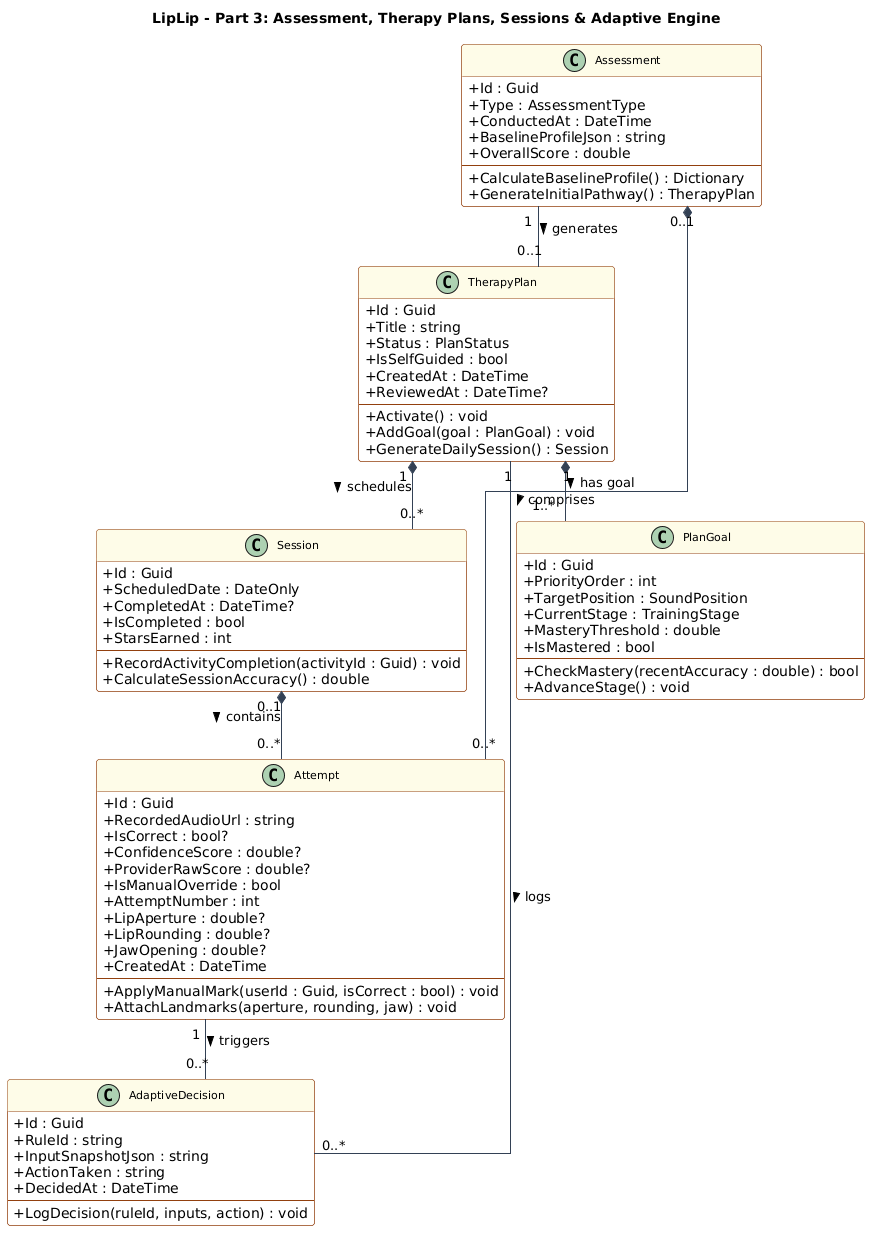

The diagram above was rendered by PlantUML. Its source (embedded in the PNG):
@startuml
title LipLip - Part 3: Assessment, Therapy Plans, Sessions & Adaptive Engine

skinparam classAttributeIconSize 0
skinparam linetype ortho
skinparam nodesep 50
skinparam ranksep 60
skinparam shadowing false
skinparam roundcorner 6

skinparam class {
    BackgroundColor #FFFFFF
    BorderColor #92400E
    HeaderBackgroundColor #FEFCE8
    ArrowColor #334155
    FontSize 11
}

class Assessment {
    + Id : Guid
    + Type : AssessmentType
    + ConductedAt : DateTime
    + BaselineProfileJson : string
    + OverallScore : double
    --
    + CalculateBaselineProfile() : Dictionary
    + GenerateInitialPathway() : TherapyPlan
}

class TherapyPlan {
    + Id : Guid
    + Title : string
    + Status : PlanStatus
    + IsSelfGuided : bool
    + CreatedAt : DateTime
    + ReviewedAt : DateTime?
    --
    + Activate() : void
    + AddGoal(goal : PlanGoal) : void
    + GenerateDailySession() : Session
}

class PlanGoal {
    + Id : Guid
    + PriorityOrder : int
    + TargetPosition : SoundPosition
    + CurrentStage : TrainingStage
    + MasteryThreshold : double
    + IsMastered : bool
    --
    + CheckMastery(recentAccuracy : double) : bool
    + AdvanceStage() : void
}

class Session {
    + Id : Guid
    + ScheduledDate : DateOnly
    + CompletedAt : DateTime?
    + IsCompleted : bool
    + StarsEarned : int
    --
    + RecordActivityCompletion(activityId : Guid) : void
    + CalculateSessionAccuracy() : double
}

class Attempt {
    + Id : Guid
    + RecordedAudioUrl : string
    + IsCorrect : bool?
    + ConfidenceScore : double?
    + ProviderRawScore : double?
    + IsManualOverride : bool
    + AttemptNumber : int
    + LipAperture : double?
    + LipRounding : double?
    + JawOpening : double?
    + CreatedAt : DateTime
    --
    + ApplyManualMark(userId : Guid, isCorrect : bool) : void
    + AttachLandmarks(aperture, rounding, jaw) : void
}

class AdaptiveDecision {
    + Id : Guid
    + RuleId : string
    + InputSnapshotJson : string
    + ActionTaken : string
    + DecidedAt : DateTime
    --
    + LogDecision(ruleId, inputs, action) : void
}

' Relationships
Assessment "1" -- "0..1" TherapyPlan : generates >
Assessment "0..1" *-- "0..*" Attempt : comprises >

TherapyPlan "1" *-- "1..*" PlanGoal : has goal >
TherapyPlan "1" *-- "0..*" Session : schedules >
TherapyPlan "1" -- "0..*" AdaptiveDecision : logs >

Session "0..1" *-- "0..*" Attempt : contains >
Attempt "1" -- "0..*" AdaptiveDecision : triggers >
@enduml